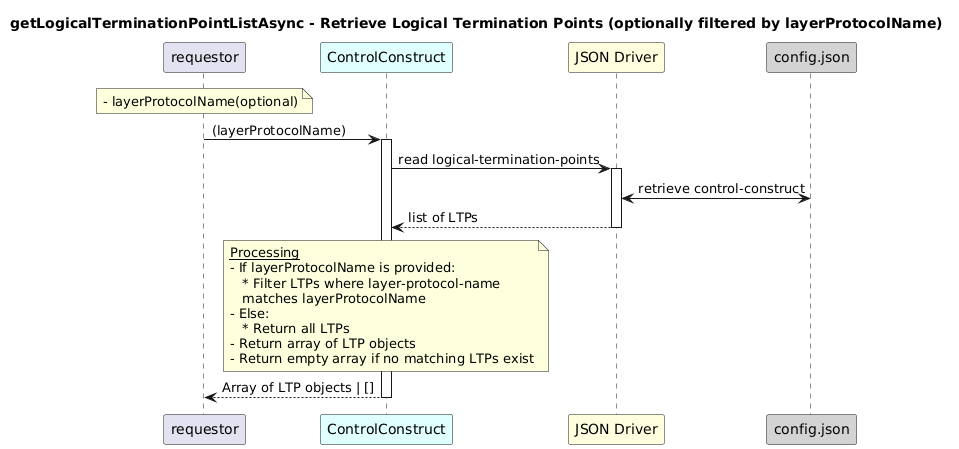

The diagram above was rendered by PlantUML. Its source (embedded in the PNG):
@startuml
skinparam responseMessageBelowArrow true

title
getLogicalTerminationPointListAsync - Retrieve Logical Termination Points (optionally filtered by layerProtocolName)
end title

participant "requestor" as requestor
participant "ControlConstruct" as ccRes #LightCyan
participant "JSON Driver" as jd #LightYellow
participant "config.json" as cfg #LightGrey

note over requestor
  - layerProtocolName(optional)
end note

requestor -> ccRes: (layerProtocolName)
activate ccRes

ccRes -> jd: read logical-termination-points
activate jd

jd <-> cfg: retrieve control-construct
jd --> ccRes: list of LTPs
deactivate jd

note over ccRes
  <u>Processing</u>
  - If layerProtocolName is provided:
     * Filter LTPs where layer-protocol-name
     matches layerProtocolName
  - Else:
     * Return all LTPs
  - Return array of LTP objects
  - Return empty array if no matching LTPs exist
end note

ccRes --> requestor: Array of LTP objects | []
deactivate ccRes
@enduml